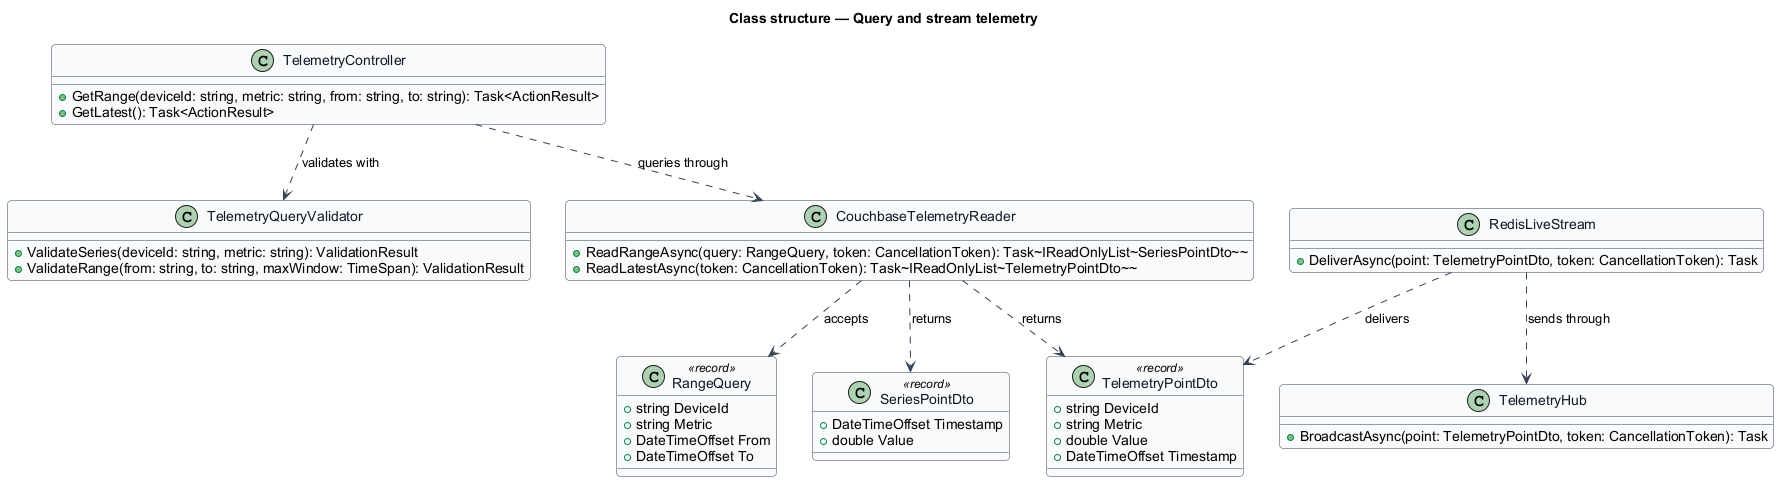

The diagram above was rendered by PlantUML. Its source (embedded in the PNG):
@startuml
skinparam backgroundColor #FFFFFF
skinparam shadowing false
skinparam roundcorner 8
skinparam defaultFontName Arial
skinparam ArrowColor #344054
skinparam class {
  BorderColor #344054
  FontColor #101828
  BackgroundColor #F9FAFB
}
title Class structure — Query and stream telemetry

class TelemetryController {
  +GetRange(deviceId: string, metric: string, from: string, to: string): Task<ActionResult>
  +GetLatest(): Task<ActionResult>
}

class TelemetryQueryValidator {
  +ValidateSeries(deviceId: string, metric: string): ValidationResult
  +ValidateRange(from: string, to: string, maxWindow: TimeSpan): ValidationResult
}

class CouchbaseTelemetryReader {
  +ReadRangeAsync(query: RangeQuery, token: CancellationToken): Task~IReadOnlyList~SeriesPointDto~~
  +ReadLatestAsync(token: CancellationToken): Task~IReadOnlyList~TelemetryPointDto~~
}

class RangeQuery <<record>> {
  +string DeviceId
  +string Metric
  +DateTimeOffset From
  +DateTimeOffset To
}

class SeriesPointDto <<record>> {
  +DateTimeOffset Timestamp
  +double Value
}

class TelemetryPointDto <<record>> {
  +string DeviceId
  +string Metric
  +double Value
  +DateTimeOffset Timestamp
}

class TelemetryHub {
  +BroadcastAsync(point: TelemetryPointDto, token: CancellationToken): Task
}

class RedisLiveStream {
  +DeliverAsync(point: TelemetryPointDto, token: CancellationToken): Task
}

TelemetryController ..> TelemetryQueryValidator : validates with
TelemetryController ..> CouchbaseTelemetryReader : queries through
CouchbaseTelemetryReader ..> RangeQuery : accepts
CouchbaseTelemetryReader ..> SeriesPointDto : returns
CouchbaseTelemetryReader ..> TelemetryPointDto : returns
RedisLiveStream ..> TelemetryHub : sends through
RedisLiveStream ..> TelemetryPointDto : delivers
@enduml